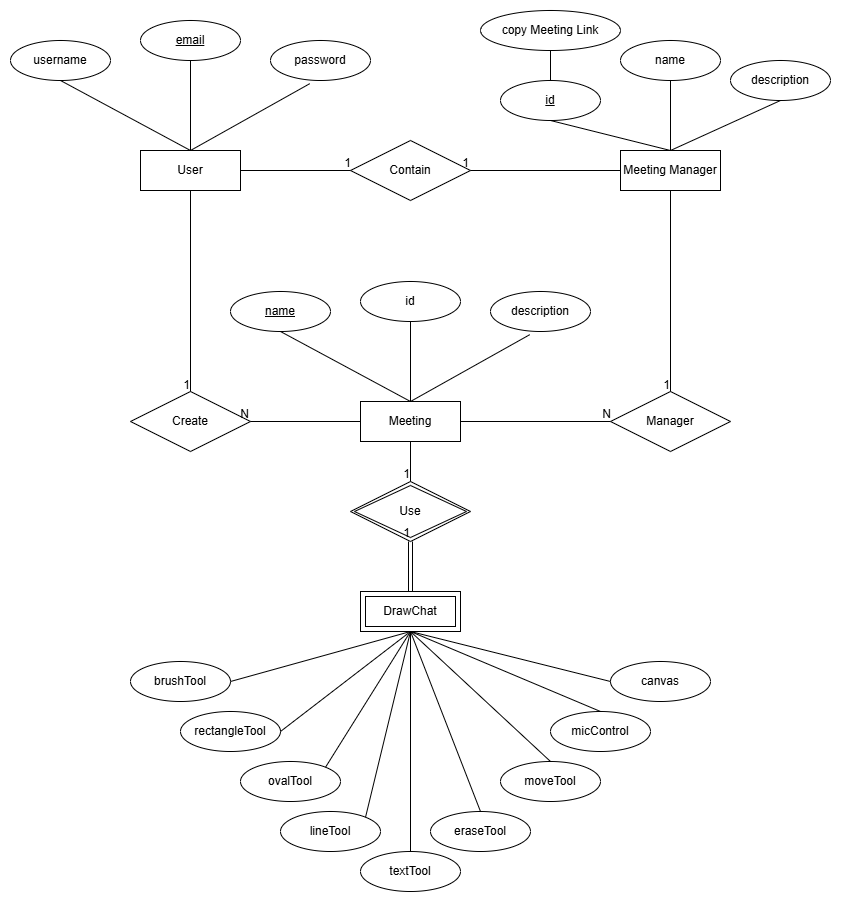

The diagram above was exported from draw.io. Its source (the exported page's mxGraphModel, read from the mxfile embedded in the PNG):
<mxGraphModel dx="3181" dy="1089" grid="1" gridSize="10" guides="1" tooltips="1" connect="1" arrows="1" fold="1" page="1" pageScale="1" pageWidth="850" pageHeight="1100" math="0" shadow="0" extFonts="Permanent Marker^https://fonts.googleapis.com/css?family=Permanent+Marker">
  <root>
    <mxCell id="0" />
    <mxCell id="1" parent="0" />
    <mxCell id="mt-9d5EwllGttLMHhGOd-1" value="User" style="whiteSpace=wrap;html=1;align=center;" vertex="1" parent="1">
      <mxGeometry x="110" y="579" width="100" height="40" as="geometry" />
    </mxCell>
    <mxCell id="mt-9d5EwllGttLMHhGOd-4" value="email" style="ellipse;whiteSpace=wrap;html=1;align=center;fontStyle=4;" vertex="1" parent="1">
      <mxGeometry x="110" y="449" width="100" height="40" as="geometry" />
    </mxCell>
    <mxCell id="mt-9d5EwllGttLMHhGOd-5" value="password" style="ellipse;whiteSpace=wrap;html=1;align=center;" vertex="1" parent="1">
      <mxGeometry x="240" y="469" width="100" height="40" as="geometry" />
    </mxCell>
    <mxCell id="mt-9d5EwllGttLMHhGOd-6" value="username" style="ellipse;whiteSpace=wrap;html=1;align=center;" vertex="1" parent="1">
      <mxGeometry x="-20" y="469" width="100" height="40" as="geometry" />
    </mxCell>
    <mxCell id="mt-9d5EwllGttLMHhGOd-7" value="" style="endArrow=none;html=1;rounded=0;entryX=0.392;entryY=1.08;entryDx=0;entryDy=0;entryPerimeter=0;exitX=0.5;exitY=0;exitDx=0;exitDy=0;" edge="1" parent="1" source="mt-9d5EwllGttLMHhGOd-1" target="mt-9d5EwllGttLMHhGOd-5">
      <mxGeometry relative="1" as="geometry">
        <mxPoint x="120" y="539" as="sourcePoint" />
        <mxPoint x="280" y="539" as="targetPoint" />
      </mxGeometry>
    </mxCell>
    <mxCell id="mt-9d5EwllGttLMHhGOd-8" value="" style="endArrow=none;html=1;rounded=0;entryX=0.5;entryY=1;entryDx=0;entryDy=0;exitX=0.5;exitY=0;exitDx=0;exitDy=0;" edge="1" parent="1" source="mt-9d5EwllGttLMHhGOd-1" target="mt-9d5EwllGttLMHhGOd-4">
      <mxGeometry relative="1" as="geometry">
        <mxPoint x="90" y="559" as="sourcePoint" />
        <mxPoint x="199" y="492" as="targetPoint" />
      </mxGeometry>
    </mxCell>
    <mxCell id="mt-9d5EwllGttLMHhGOd-9" value="" style="endArrow=none;html=1;rounded=0;entryX=0.5;entryY=1;entryDx=0;entryDy=0;exitX=0.5;exitY=0;exitDx=0;exitDy=0;" edge="1" parent="1" source="mt-9d5EwllGttLMHhGOd-1" target="mt-9d5EwllGttLMHhGOd-6">
      <mxGeometry relative="1" as="geometry">
        <mxPoint x="190" y="589" as="sourcePoint" />
        <mxPoint x="299" y="522" as="targetPoint" />
      </mxGeometry>
    </mxCell>
    <mxCell id="mt-9d5EwllGttLMHhGOd-10" value="Meeting Manager" style="whiteSpace=wrap;html=1;align=center;" vertex="1" parent="1">
      <mxGeometry x="590" y="579" width="100" height="40" as="geometry" />
    </mxCell>
    <mxCell id="mt-9d5EwllGttLMHhGOd-11" value="name" style="ellipse;whiteSpace=wrap;html=1;align=center;" vertex="1" parent="1">
      <mxGeometry x="590" y="469" width="100" height="40" as="geometry" />
    </mxCell>
    <mxCell id="mt-9d5EwllGttLMHhGOd-12" value="id" style="ellipse;whiteSpace=wrap;html=1;align=center;fontStyle=4;" vertex="1" parent="1">
      <mxGeometry x="470" y="509" width="100" height="40" as="geometry" />
    </mxCell>
    <mxCell id="mt-9d5EwllGttLMHhGOd-13" value="description" style="ellipse;whiteSpace=wrap;html=1;align=center;" vertex="1" parent="1">
      <mxGeometry x="700" y="489" width="100" height="40" as="geometry" />
    </mxCell>
    <mxCell id="mt-9d5EwllGttLMHhGOd-14" value="copy Meeting Link" style="ellipse;whiteSpace=wrap;html=1;align=center;" vertex="1" parent="1">
      <mxGeometry x="450" y="439" width="140" height="40" as="geometry" />
    </mxCell>
    <mxCell id="mt-9d5EwllGttLMHhGOd-15" value="" style="endArrow=none;html=1;rounded=0;entryX=0.5;entryY=1;entryDx=0;entryDy=0;exitX=0.5;exitY=0;exitDx=0;exitDy=0;" edge="1" parent="1" source="mt-9d5EwllGttLMHhGOd-10" target="mt-9d5EwllGttLMHhGOd-13">
      <mxGeometry relative="1" as="geometry">
        <mxPoint x="630" y="586" as="sourcePoint" />
        <mxPoint x="749" y="519" as="targetPoint" />
      </mxGeometry>
    </mxCell>
    <mxCell id="mt-9d5EwllGttLMHhGOd-16" value="" style="endArrow=none;html=1;rounded=0;entryX=0.5;entryY=1;entryDx=0;entryDy=0;exitX=0.5;exitY=0;exitDx=0;exitDy=0;" edge="1" parent="1" source="mt-9d5EwllGttLMHhGOd-10" target="mt-9d5EwllGttLMHhGOd-11">
      <mxGeometry relative="1" as="geometry">
        <mxPoint x="650" y="579" as="sourcePoint" />
        <mxPoint x="760" y="539" as="targetPoint" />
      </mxGeometry>
    </mxCell>
    <mxCell id="mt-9d5EwllGttLMHhGOd-17" value="" style="endArrow=none;html=1;rounded=0;entryX=0.5;entryY=1;entryDx=0;entryDy=0;exitX=0.5;exitY=0;exitDx=0;exitDy=0;" edge="1" parent="1" source="mt-9d5EwllGttLMHhGOd-10" target="mt-9d5EwllGttLMHhGOd-12">
      <mxGeometry relative="1" as="geometry">
        <mxPoint x="670" y="599" as="sourcePoint" />
        <mxPoint x="770" y="549" as="targetPoint" />
      </mxGeometry>
    </mxCell>
    <mxCell id="mt-9d5EwllGttLMHhGOd-18" value="" style="endArrow=none;html=1;rounded=0;entryX=0.5;entryY=1;entryDx=0;entryDy=0;exitX=0.5;exitY=0;exitDx=0;exitDy=0;" edge="1" parent="1" source="mt-9d5EwllGttLMHhGOd-12" target="mt-9d5EwllGttLMHhGOd-14">
      <mxGeometry relative="1" as="geometry">
        <mxPoint x="660" y="589" as="sourcePoint" />
        <mxPoint x="530" y="559" as="targetPoint" />
      </mxGeometry>
    </mxCell>
    <mxCell id="mt-9d5EwllGttLMHhGOd-19" value="DrawChat" style="shape=ext;margin=3;double=1;whiteSpace=wrap;html=1;align=center;" vertex="1" parent="1">
      <mxGeometry x="330" y="1020" width="100" height="40" as="geometry" />
    </mxCell>
    <mxCell id="mt-9d5EwllGttLMHhGOd-20" value="canvas" style="ellipse;whiteSpace=wrap;html=1;align=center;" vertex="1" parent="1">
      <mxGeometry x="580" y="1090" width="100" height="40" as="geometry" />
    </mxCell>
    <mxCell id="mt-9d5EwllGttLMHhGOd-21" value="micControl" style="ellipse;whiteSpace=wrap;html=1;align=center;" vertex="1" parent="1">
      <mxGeometry x="520" y="1140" width="100" height="40" as="geometry" />
    </mxCell>
    <mxCell id="mt-9d5EwllGttLMHhGOd-22" value="moveTool" style="ellipse;whiteSpace=wrap;html=1;align=center;" vertex="1" parent="1">
      <mxGeometry x="470" y="1190" width="100" height="40" as="geometry" />
    </mxCell>
    <mxCell id="mt-9d5EwllGttLMHhGOd-23" value="eraseTool" style="ellipse;whiteSpace=wrap;html=1;align=center;" vertex="1" parent="1">
      <mxGeometry x="400" y="1240" width="100" height="40" as="geometry" />
    </mxCell>
    <mxCell id="mt-9d5EwllGttLMHhGOd-24" value="textTool" style="ellipse;whiteSpace=wrap;html=1;align=center;" vertex="1" parent="1">
      <mxGeometry x="330" y="1280" width="100" height="40" as="geometry" />
    </mxCell>
    <mxCell id="mt-9d5EwllGttLMHhGOd-25" value="lineTool" style="ellipse;whiteSpace=wrap;html=1;align=center;" vertex="1" parent="1">
      <mxGeometry x="250" y="1240" width="100" height="40" as="geometry" />
    </mxCell>
    <mxCell id="mt-9d5EwllGttLMHhGOd-26" value="ovalTool" style="ellipse;whiteSpace=wrap;html=1;align=center;" vertex="1" parent="1">
      <mxGeometry x="210" y="1190" width="100" height="40" as="geometry" />
    </mxCell>
    <mxCell id="mt-9d5EwllGttLMHhGOd-27" value="rectangleTool" style="ellipse;whiteSpace=wrap;html=1;align=center;" vertex="1" parent="1">
      <mxGeometry x="150" y="1140" width="100" height="40" as="geometry" />
    </mxCell>
    <mxCell id="mt-9d5EwllGttLMHhGOd-28" value="brushTool" style="ellipse;whiteSpace=wrap;html=1;align=center;" vertex="1" parent="1">
      <mxGeometry x="100" y="1090" width="100" height="40" as="geometry" />
    </mxCell>
    <mxCell id="mt-9d5EwllGttLMHhGOd-30" value="" style="endArrow=none;html=1;rounded=0;entryX=0.5;entryY=1;entryDx=0;entryDy=0;exitX=0;exitY=0.5;exitDx=0;exitDy=0;" edge="1" parent="1" source="mt-9d5EwllGttLMHhGOd-20" target="mt-9d5EwllGttLMHhGOd-19">
      <mxGeometry relative="1" as="geometry">
        <mxPoint x="480" y="1100" as="sourcePoint" />
        <mxPoint x="470" y="1030" as="targetPoint" />
      </mxGeometry>
    </mxCell>
    <mxCell id="mt-9d5EwllGttLMHhGOd-31" value="" style="endArrow=none;html=1;rounded=0;entryX=0.5;entryY=1;entryDx=0;entryDy=0;exitX=0.5;exitY=0;exitDx=0;exitDy=0;" edge="1" parent="1" source="mt-9d5EwllGttLMHhGOd-21" target="mt-9d5EwllGttLMHhGOd-19">
      <mxGeometry relative="1" as="geometry">
        <mxPoint x="625" y="850" as="sourcePoint" />
        <mxPoint x="615" y="780" as="targetPoint" />
      </mxGeometry>
    </mxCell>
    <mxCell id="mt-9d5EwllGttLMHhGOd-32" value="" style="endArrow=none;html=1;rounded=0;entryX=0.5;entryY=1;entryDx=0;entryDy=0;exitX=0.5;exitY=0;exitDx=0;exitDy=0;" edge="1" parent="1" source="mt-9d5EwllGttLMHhGOd-22" target="mt-9d5EwllGttLMHhGOd-19">
      <mxGeometry relative="1" as="geometry">
        <mxPoint x="635" y="860" as="sourcePoint" />
        <mxPoint x="625" y="790" as="targetPoint" />
      </mxGeometry>
    </mxCell>
    <mxCell id="mt-9d5EwllGttLMHhGOd-33" value="" style="endArrow=none;html=1;rounded=0;entryX=0.5;entryY=1;entryDx=0;entryDy=0;exitX=0.5;exitY=0;exitDx=0;exitDy=0;" edge="1" parent="1" source="mt-9d5EwllGttLMHhGOd-23" target="mt-9d5EwllGttLMHhGOd-19">
      <mxGeometry relative="1" as="geometry">
        <mxPoint x="645" y="870" as="sourcePoint" />
        <mxPoint x="635" y="800" as="targetPoint" />
      </mxGeometry>
    </mxCell>
    <mxCell id="mt-9d5EwllGttLMHhGOd-34" value="" style="endArrow=none;html=1;rounded=0;entryX=0.5;entryY=1;entryDx=0;entryDy=0;exitX=0.5;exitY=0;exitDx=0;exitDy=0;" edge="1" parent="1" source="mt-9d5EwllGttLMHhGOd-24" target="mt-9d5EwllGttLMHhGOd-19">
      <mxGeometry relative="1" as="geometry">
        <mxPoint x="655" y="880" as="sourcePoint" />
        <mxPoint x="645" y="810" as="targetPoint" />
      </mxGeometry>
    </mxCell>
    <mxCell id="mt-9d5EwllGttLMHhGOd-35" value="" style="endArrow=none;html=1;rounded=0;entryX=0.5;entryY=1;entryDx=0;entryDy=0;exitX=1;exitY=0;exitDx=0;exitDy=0;" edge="1" parent="1" source="mt-9d5EwllGttLMHhGOd-25" target="mt-9d5EwllGttLMHhGOd-19">
      <mxGeometry relative="1" as="geometry">
        <mxPoint x="665" y="890" as="sourcePoint" />
        <mxPoint x="655" y="820" as="targetPoint" />
      </mxGeometry>
    </mxCell>
    <mxCell id="mt-9d5EwllGttLMHhGOd-36" value="" style="endArrow=none;html=1;rounded=0;entryX=0.5;entryY=1;entryDx=0;entryDy=0;exitX=1;exitY=0;exitDx=0;exitDy=0;" edge="1" parent="1" source="mt-9d5EwllGttLMHhGOd-26" target="mt-9d5EwllGttLMHhGOd-19">
      <mxGeometry relative="1" as="geometry">
        <mxPoint x="675" y="900" as="sourcePoint" />
        <mxPoint x="665" y="830" as="targetPoint" />
      </mxGeometry>
    </mxCell>
    <mxCell id="mt-9d5EwllGttLMHhGOd-37" value="" style="endArrow=none;html=1;rounded=0;entryX=0.5;entryY=1;entryDx=0;entryDy=0;exitX=1;exitY=0.5;exitDx=0;exitDy=0;" edge="1" parent="1" source="mt-9d5EwllGttLMHhGOd-27" target="mt-9d5EwllGttLMHhGOd-19">
      <mxGeometry relative="1" as="geometry">
        <mxPoint x="685" y="910" as="sourcePoint" />
        <mxPoint x="675" y="840" as="targetPoint" />
      </mxGeometry>
    </mxCell>
    <mxCell id="mt-9d5EwllGttLMHhGOd-38" value="" style="endArrow=none;html=1;rounded=0;entryX=0.5;entryY=1;entryDx=0;entryDy=0;exitX=1;exitY=0.5;exitDx=0;exitDy=0;" edge="1" parent="1" source="mt-9d5EwllGttLMHhGOd-28" target="mt-9d5EwllGttLMHhGOd-19">
      <mxGeometry relative="1" as="geometry">
        <mxPoint x="200" y="1110" as="sourcePoint" />
        <mxPoint x="685" y="850" as="targetPoint" />
      </mxGeometry>
    </mxCell>
    <mxCell id="mt-9d5EwllGttLMHhGOd-40" value="Meeting" style="whiteSpace=wrap;html=1;align=center;" vertex="1" parent="1">
      <mxGeometry x="330" y="830" width="100" height="40" as="geometry" />
    </mxCell>
    <mxCell id="mt-9d5EwllGttLMHhGOd-41" value="name" style="ellipse;whiteSpace=wrap;html=1;align=center;fontStyle=4;" vertex="1" parent="1">
      <mxGeometry x="200" y="720" width="100" height="40" as="geometry" />
    </mxCell>
    <mxCell id="mt-9d5EwllGttLMHhGOd-42" value="description" style="ellipse;whiteSpace=wrap;html=1;align=center;" vertex="1" parent="1">
      <mxGeometry x="460" y="720" width="100" height="40" as="geometry" />
    </mxCell>
    <mxCell id="mt-9d5EwllGttLMHhGOd-43" value="id" style="ellipse;whiteSpace=wrap;html=1;align=center;" vertex="1" parent="1">
      <mxGeometry x="330" y="710" width="100" height="40" as="geometry" />
    </mxCell>
    <mxCell id="mt-9d5EwllGttLMHhGOd-44" value="" style="endArrow=none;html=1;rounded=0;entryX=0.392;entryY=1.08;entryDx=0;entryDy=0;entryPerimeter=0;exitX=0.5;exitY=0;exitDx=0;exitDy=0;" edge="1" parent="1" source="mt-9d5EwllGttLMHhGOd-40" target="mt-9d5EwllGttLMHhGOd-42">
      <mxGeometry relative="1" as="geometry">
        <mxPoint x="340" y="790" as="sourcePoint" />
        <mxPoint x="500" y="790" as="targetPoint" />
      </mxGeometry>
    </mxCell>
    <mxCell id="mt-9d5EwllGttLMHhGOd-45" value="" style="endArrow=none;html=1;rounded=0;entryX=0.5;entryY=1;entryDx=0;entryDy=0;exitX=0.5;exitY=0;exitDx=0;exitDy=0;" edge="1" parent="1" source="mt-9d5EwllGttLMHhGOd-40" target="mt-9d5EwllGttLMHhGOd-41">
      <mxGeometry relative="1" as="geometry">
        <mxPoint x="180" y="830" as="sourcePoint" />
        <mxPoint x="219" y="743" as="targetPoint" />
      </mxGeometry>
    </mxCell>
    <mxCell id="mt-9d5EwllGttLMHhGOd-46" value="" style="endArrow=none;html=1;rounded=0;entryX=0.5;entryY=1;entryDx=0;entryDy=0;exitX=0.5;exitY=0;exitDx=0;exitDy=0;" edge="1" parent="1" source="mt-9d5EwllGttLMHhGOd-40" target="mt-9d5EwllGttLMHhGOd-43">
      <mxGeometry relative="1" as="geometry">
        <mxPoint x="410" y="840" as="sourcePoint" />
        <mxPoint x="519" y="773" as="targetPoint" />
      </mxGeometry>
    </mxCell>
    <mxCell id="mt-9d5EwllGttLMHhGOd-49" value="Contain" style="shape=rhombus;perimeter=rhombusPerimeter;whiteSpace=wrap;html=1;align=center;" vertex="1" parent="1">
      <mxGeometry x="320" y="569" width="120" height="60" as="geometry" />
    </mxCell>
    <mxCell id="mt-9d5EwllGttLMHhGOd-50" value="Create" style="shape=rhombus;perimeter=rhombusPerimeter;whiteSpace=wrap;html=1;align=center;" vertex="1" parent="1">
      <mxGeometry x="100" y="820" width="120" height="60" as="geometry" />
    </mxCell>
    <mxCell id="mt-9d5EwllGttLMHhGOd-51" value="Manager" style="shape=rhombus;perimeter=rhombusPerimeter;whiteSpace=wrap;html=1;align=center;" vertex="1" parent="1">
      <mxGeometry x="580" y="820" width="120" height="60" as="geometry" />
    </mxCell>
    <mxCell id="mt-9d5EwllGttLMHhGOd-53" value="Use" style="shape=rhombus;double=1;perimeter=rhombusPerimeter;whiteSpace=wrap;html=1;align=center;" vertex="1" parent="1">
      <mxGeometry x="320" y="910" width="120" height="60" as="geometry" />
    </mxCell>
    <mxCell id="mt-9d5EwllGttLMHhGOd-54" value="" style="endArrow=none;html=1;rounded=0;entryX=0.5;entryY=0;entryDx=0;entryDy=0;exitX=0.5;exitY=1;exitDx=0;exitDy=0;" edge="1" parent="1" source="mt-9d5EwllGttLMHhGOd-40" target="mt-9d5EwllGttLMHhGOd-53">
      <mxGeometry relative="1" as="geometry">
        <mxPoint x="290" y="870" as="sourcePoint" />
        <mxPoint x="450" y="870" as="targetPoint" />
      </mxGeometry>
    </mxCell>
    <mxCell id="mt-9d5EwllGttLMHhGOd-55" value="1" style="resizable=0;html=1;whiteSpace=wrap;align=right;verticalAlign=bottom;" connectable="0" vertex="1" parent="mt-9d5EwllGttLMHhGOd-54">
      <mxGeometry x="1" relative="1" as="geometry" />
    </mxCell>
    <mxCell id="mt-9d5EwllGttLMHhGOd-58" value="" style="shape=link;html=1;rounded=0;entryX=0.5;entryY=1;entryDx=0;entryDy=0;exitX=0.5;exitY=0;exitDx=0;exitDy=0;" edge="1" parent="1" source="mt-9d5EwllGttLMHhGOd-19" target="mt-9d5EwllGttLMHhGOd-53">
      <mxGeometry relative="1" as="geometry">
        <mxPoint x="270" y="1010" as="sourcePoint" />
        <mxPoint x="430" y="1010" as="targetPoint" />
      </mxGeometry>
    </mxCell>
    <mxCell id="mt-9d5EwllGttLMHhGOd-59" value="1" style="resizable=0;html=1;whiteSpace=wrap;align=right;verticalAlign=bottom;" connectable="0" vertex="1" parent="mt-9d5EwllGttLMHhGOd-58">
      <mxGeometry x="1" relative="1" as="geometry" />
    </mxCell>
    <mxCell id="mt-9d5EwllGttLMHhGOd-60" value="" style="endArrow=none;html=1;rounded=0;exitX=1;exitY=0.5;exitDx=0;exitDy=0;entryX=0;entryY=0.5;entryDx=0;entryDy=0;" edge="1" parent="1" source="mt-9d5EwllGttLMHhGOd-1" target="mt-9d5EwllGttLMHhGOd-49">
      <mxGeometry relative="1" as="geometry">
        <mxPoint x="90" y="610" as="sourcePoint" />
        <mxPoint x="220" y="598.5" as="targetPoint" />
      </mxGeometry>
    </mxCell>
    <mxCell id="mt-9d5EwllGttLMHhGOd-61" value="1" style="resizable=0;html=1;whiteSpace=wrap;align=right;verticalAlign=bottom;" connectable="0" vertex="1" parent="mt-9d5EwllGttLMHhGOd-60">
      <mxGeometry x="1" relative="1" as="geometry" />
    </mxCell>
    <mxCell id="mt-9d5EwllGttLMHhGOd-63" value="" style="endArrow=none;html=1;rounded=0;exitX=0;exitY=0.5;exitDx=0;exitDy=0;entryX=1;entryY=0.5;entryDx=0;entryDy=0;" edge="1" parent="1" source="mt-9d5EwllGttLMHhGOd-10" target="mt-9d5EwllGttLMHhGOd-49">
      <mxGeometry relative="1" as="geometry">
        <mxPoint x="280" y="660" as="sourcePoint" />
        <mxPoint x="550" y="660" as="targetPoint" />
      </mxGeometry>
    </mxCell>
    <mxCell id="mt-9d5EwllGttLMHhGOd-64" value="1" style="resizable=0;html=1;whiteSpace=wrap;align=right;verticalAlign=bottom;" connectable="0" vertex="1" parent="mt-9d5EwllGttLMHhGOd-63">
      <mxGeometry x="1" relative="1" as="geometry" />
    </mxCell>
    <mxCell id="mt-9d5EwllGttLMHhGOd-65" value="" style="endArrow=none;html=1;rounded=0;exitX=0.5;exitY=1;exitDx=0;exitDy=0;entryX=0.5;entryY=0;entryDx=0;entryDy=0;" edge="1" parent="1" source="mt-9d5EwllGttLMHhGOd-10" target="mt-9d5EwllGttLMHhGOd-51">
      <mxGeometry relative="1" as="geometry">
        <mxPoint x="600" y="609" as="sourcePoint" />
        <mxPoint x="310" y="609" as="targetPoint" />
      </mxGeometry>
    </mxCell>
    <mxCell id="mt-9d5EwllGttLMHhGOd-66" value="1" style="resizable=0;html=1;whiteSpace=wrap;align=right;verticalAlign=bottom;" connectable="0" vertex="1" parent="mt-9d5EwllGttLMHhGOd-65">
      <mxGeometry x="1" relative="1" as="geometry" />
    </mxCell>
    <mxCell id="mt-9d5EwllGttLMHhGOd-67" value="" style="endArrow=none;html=1;rounded=0;entryX=0;entryY=0.5;entryDx=0;entryDy=0;exitX=1;exitY=0.5;exitDx=0;exitDy=0;" edge="1" parent="1" source="mt-9d5EwllGttLMHhGOd-40" target="mt-9d5EwllGttLMHhGOd-51">
      <mxGeometry relative="1" as="geometry">
        <mxPoint x="250" y="720" as="sourcePoint" />
        <mxPoint x="410" y="720" as="targetPoint" />
      </mxGeometry>
    </mxCell>
    <mxCell id="mt-9d5EwllGttLMHhGOd-68" value="N" style="resizable=0;html=1;whiteSpace=wrap;align=right;verticalAlign=bottom;" connectable="0" vertex="1" parent="mt-9d5EwllGttLMHhGOd-67">
      <mxGeometry x="1" relative="1" as="geometry" />
    </mxCell>
    <mxCell id="mt-9d5EwllGttLMHhGOd-69" value="" style="endArrow=none;html=1;rounded=0;exitX=0.5;exitY=1;exitDx=0;exitDy=0;entryX=0.5;entryY=0;entryDx=0;entryDy=0;" edge="1" parent="1" source="mt-9d5EwllGttLMHhGOd-1" target="mt-9d5EwllGttLMHhGOd-50">
      <mxGeometry relative="1" as="geometry">
        <mxPoint x="160" y="629.5" as="sourcePoint" />
        <mxPoint x="160" y="800" as="targetPoint" />
      </mxGeometry>
    </mxCell>
    <mxCell id="mt-9d5EwllGttLMHhGOd-70" value="1" style="resizable=0;html=1;whiteSpace=wrap;align=right;verticalAlign=bottom;" connectable="0" vertex="1" parent="mt-9d5EwllGttLMHhGOd-69">
      <mxGeometry x="1" relative="1" as="geometry" />
    </mxCell>
    <mxCell id="mt-9d5EwllGttLMHhGOd-71" value="" style="endArrow=none;html=1;rounded=0;entryX=1;entryY=0.5;entryDx=0;entryDy=0;exitX=0;exitY=0.5;exitDx=0;exitDy=0;" edge="1" parent="1" source="mt-9d5EwllGttLMHhGOd-40" target="mt-9d5EwllGttLMHhGOd-50">
      <mxGeometry relative="1" as="geometry">
        <mxPoint x="440" y="860" as="sourcePoint" />
        <mxPoint x="730" y="860" as="targetPoint" />
      </mxGeometry>
    </mxCell>
    <mxCell id="mt-9d5EwllGttLMHhGOd-72" value="N" style="resizable=0;html=1;whiteSpace=wrap;align=right;verticalAlign=bottom;" connectable="0" vertex="1" parent="mt-9d5EwllGttLMHhGOd-71">
      <mxGeometry x="1" relative="1" as="geometry" />
    </mxCell>
  </root>
</mxGraphModel>